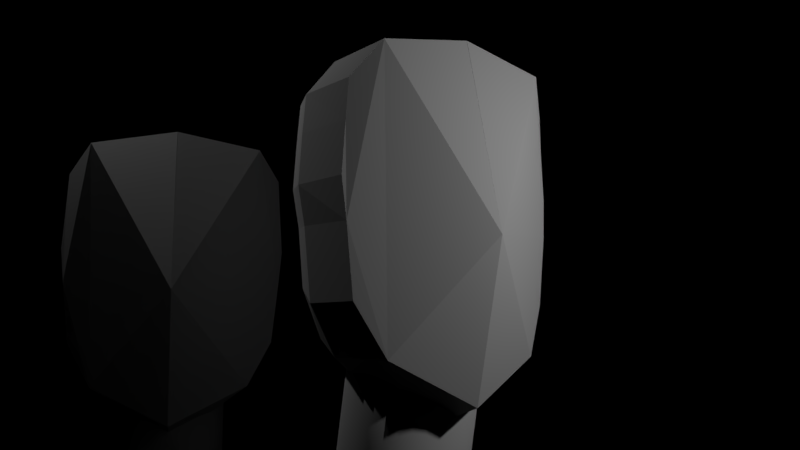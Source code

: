 # Source: head.blend  (saved by Blender 2.79.0; exported with 4.5.12 LTS)
import bpy
from mathutils import Matrix  # noqa: F401  (used for matrix-valued properties, if any)

bpy.ops.wm.read_factory_settings(use_empty=True)
scene = bpy.context.scene
scene.name = 'Scene'

# ---- collections
col_collection_1 = bpy.data.collections.new('Collection 1'); scene.collection.children.link(col_collection_1)

# ---- materials (node trees are filled in below, after node groups)
mat_material = bpy.data.materials.new('Material')
mat_material.alpha_threshold = 0.0
mat_material.roughness = 0.5
mat_material.line_color = (0.0, 0.0, 0.0, 1.0)
mat_material_001 = bpy.data.materials.new('Material.001')
mat_material_001.alpha_threshold = 0.0
mat_material_001.roughness = 0.5
mat_material_001.line_color = (0.0, 0.0, 0.0, 1.0)

# ---- material node trees

# ---- world
world_world = bpy.data.worlds.new('World'); scene.world = world_world
world_world.color = (0.0, 0.0, 0.0)
world_world.use_sun_shadow = False
world_world.sun_shadow_jitter_overblur = 0.0
world_world.cycles.sampling_method = 'MANUAL'

# ---- cameras
cam_camera = bpy.data.cameras.new('Camera')
cam_camera.clip_end = 100.0
cam_camera.lens = 35.0
cam_camera.sensor_width = 32.0
cam_camera.sensor_height = 18.0
cam_camera.ortho_scale = 7.314
cam_camera.dof.focus_distance = 0.0

# ---- lights
light_lamp = bpy.data.lights.new('Lamp', 'POINT')
light_lamp.transmission_factor = 0.0
light_lamp.cutoff_distance = 30.0
light_lamp.energy = 100.0
light_lamp.shadow_buffer_clip_start = 1.001
light_lamp.shadow_soft_size = 0.1
light_lamp.shadow_maximum_resolution = 0.006
light_lamp.use_absolute_resolution = True
light_lamp_001 = bpy.data.lights.new('Lamp.001', 'POINT')
light_lamp_001.transmission_factor = 0.0
light_lamp_001.cutoff_distance = 30.0
light_lamp_001.energy = 100.0
light_lamp_001.shadow_buffer_clip_start = 1.001
light_lamp_001.shadow_soft_size = 0.1
light_lamp_001.shadow_maximum_resolution = 0.006
light_lamp_001.use_absolute_resolution = True

# ---- meshes
me_cylinder_001 = bpy.data.meshes.new('Cylinder.001')
me_cylinder_001.from_pydata([(-0.1855, 0.7817, -0.987), (0.09275, 0.7817, 0.9935), (0.007697, 0.7625, -1.014), (0.2859, 0.7625, 0.9664), (0.1935, 0.7056, -1.04), (0.4717, 0.7056, 0.9403), (0.3647, 0.6132, -1.064), (0.6429, 0.6132, 0.9162), (0.5147, 0.4888, -1.085), (0.793, 0.4888, 0.8951), (0.6379, 0.3373, -1.103), (0.9161, 0.3373, 0.8778), (0.7294, 0.1644, -1.116), (1.008, 0.1644, 0.865), (0.7858, -0.02322, -1.123), (1.064, -0.02322, 0.8571), (0.8048, -0.2183, -1.126), (1.083, -0.2183, 0.8544), (0.7858, -0.4134, -1.123), (1.064, -0.4134, 0.8571), (0.7294, -0.601, -1.116), (1.008, -0.601, 0.865), (0.6379, -0.7739, -1.103), (0.9161, -0.7739, 0.8778), (0.5147, -0.9254, -1.085), (0.793, -0.9254, 0.8951), (0.3647, -1.05, -1.064), (0.6429, -1.05, 0.9162), (0.1935, -1.142, -1.04), (0.4717, -1.142, 0.9403), (0.007697, -1.199, -1.014), (0.2859, -1.199, 0.9664), (-0.1855, -1.218, -0.987), (0.09275, -1.218, 0.9935), (-0.3787, -1.199, -0.9599), (-0.1004, -1.199, 1.021), (-0.5645, -1.142, -0.9338), (-0.2862, -1.142, 1.047), (-0.7357, -1.05, -0.9097), (-0.4574, -1.05, 1.071), (-0.8857, -0.9254, -0.8887), (-0.6075, -0.9254, 1.092), (-1.009, -0.7739, -0.8714), (-0.7306, -0.7739, 1.109), (-1.1, -0.601, -0.8585), (-0.8221, -0.601, 1.122), (-1.157, -0.4134, -0.8506), (-0.8785, -0.4134, 1.13), (-1.176, -0.2183, -0.8479), (-0.8975, -0.2183, 1.133), (-1.157, -0.02322, -0.8506), (-0.8785, -0.02322, 1.13), (-1.1, 0.1644, -0.8585), (-0.8221, 0.1644, 1.122), (-1.009, 0.3373, -0.8714), (-0.7306, 0.3373, 1.109), (-0.8857, 0.4888, -0.8887), (-0.6075, 0.4888, 1.092), (-0.7357, 0.6132, -0.9097), (-0.4574, 0.6132, 1.071), (-0.5645, 0.7056, -0.9338), (-0.2862, 0.7056, 1.047), (-0.3787, 0.7625, -0.9599), (-0.1004, 0.7625, 1.021), (0.2859, 0.7625, 0.9664), (0.09275, 0.7817, 0.9935), (0.4717, 0.7056, 0.9403), (0.6429, 0.6132, 0.9162), (0.793, 0.4888, 0.8951), (0.9161, 0.3373, 0.8778), (1.008, 0.1644, 0.865), (1.064, -0.02322, 0.8571), (1.083, -0.2183, 0.8544), (1.064, -0.4134, 0.8571), (1.008, -0.601, 0.865), (0.9161, -0.7739, 0.8778), (0.793, -0.9254, 0.8951), (0.6429, -1.05, 0.9162), (0.4717, -1.142, 0.9403), (0.2859, -1.199, 0.9664), (0.09275, -1.218, 0.9935), (-0.1004, -1.199, 1.021), (-0.2862, -1.142, 1.047), (-0.4574, -1.05, 1.071), (-0.6075, -0.9254, 1.092), (-0.7306, -0.7739, 1.109), (-0.8221, -0.601, 1.122), (-0.8785, -0.4134, 1.13), (-0.8975, -0.2183, 1.133), (-0.8785, -0.02322, 1.13), (-0.8221, 0.1644, 1.122), (-0.7306, 0.3373, 1.109), (-0.6075, 0.4888, 1.092), (-0.4574, 0.6132, 1.071), (-0.2862, 0.7056, 1.047), (-0.1004, 0.7625, 1.021)], [], [(0, 1, 3, 2), (2, 3, 5, 4), (4, 5, 7, 6), (6, 7, 9, 8), (8, 9, 11, 10), (10, 11, 13, 12), (12, 13, 15, 14), (14, 15, 17, 16), (16, 17, 19, 18), (18, 19, 21, 20), (20, 21, 23, 22), (22, 23, 25, 24), (24, 25, 27, 26), (26, 27, 29, 28), (28, 29, 31, 30), (30, 31, 33, 32), (32, 33, 35, 34), (34, 35, 37, 36), (36, 37, 39, 38), (38, 39, 41, 40), (40, 41, 43, 42), (42, 43, 45, 44), (44, 45, 47, 46), (46, 47, 49, 48), (48, 49, 51, 50), (50, 51, 53, 52), (52, 53, 55, 54), (54, 55, 57, 56), (56, 57, 59, 58), (58, 59, 61, 60), (15, 13, 70, 71), (60, 61, 63, 62), (62, 63, 1, 0), (0, 2, 4, 6, 8, 10, 12, 14, 16, 18, 20, 22, 24, 26, 28, 30, 32, 34, 36, 38, 40, 42, 44, 46, 48, 50, 52, 54, 56, 58, 60, 62), (64, 65, 95, 94, 93, 92, 91, 90, 89, 88, 87, 86, 85, 84, 83, 82, 81, 80, 79, 78, 77, 76, 75, 74, 73, 72, 71, 70, 69, 68, 67, 66), (33, 31, 79, 80), (51, 49, 88, 89), (7, 5, 66, 67), (25, 23, 75, 76), (43, 41, 84, 85), (61, 59, 93, 94), (17, 15, 71, 72), (35, 33, 80, 81), (53, 51, 89, 90), (9, 7, 67, 68), (27, 25, 76, 77), (45, 43, 85, 86), (63, 61, 94, 95), (19, 17, 72, 73), (37, 35, 81, 82), (55, 53, 90, 91), (11, 9, 68, 69), (29, 27, 77, 78), (47, 45, 86, 87), (3, 1, 65, 64), (1, 63, 95, 65), (21, 19, 73, 74), (39, 37, 82, 83), (57, 55, 91, 92), (13, 11, 69, 70), (31, 29, 78, 79), (49, 47, 87, 88), (5, 3, 64, 66), (23, 21, 74, 75), (41, 39, 83, 84), (59, 57, 92, 93)])
me_cylinder_001.polygons.foreach_set('use_smooth', [True] * 66)
me_cylinder_001.use_remesh_preserve_volume = False
me_cylinder_001.use_remesh_preserve_attributes = False
me_cylinder_001.use_mirror_vertex_groups = False
me_cylinder_001.update()
me_cube = bpy.data.meshes.new('Cube')
me_cube.from_pydata([(1.051, -1.041, -0.5943), (0.7619, 0.1487, -0.4581), (1.101, -1.024, 1.173), (0.821, 0.1416, 1.209), (8.121e-09, -0.0931, -1.54), (8.79e-05, -1.314, -1.445), (0.005394, 0.5813, 1.276), (0.001478, -1.208, 1.647), (0.8857, 0.1416, 0.4222), (1.152, -1.013, 0.3869), (1.0, -0.35, -0.6), (0.8533, 0.1416, 0.8656), (1.071, -0.35, 1.174), (1.122, -1.015, 0.8289), (-0.002533, -0.2878, 1.607), (8.792e-05, -1.614, -0.05185), (4.395e-05, -0.5069, -1.701), (-0.006324, 0.5064, -0.8121), (0.8776, -1.191, 1.489), (0.5619, 0.1487, -0.9081), (0.8, -1.157, -1.051), (0.5517, 0.3681, 1.34), (0.818, 0.1416, 0.07871), (1.118, -1.037, 0.02718), (1.135, -0.35, 0.3869), (1.068, -0.35, 0.04347), (0.8353, -0.4284, 1.486), (0.8, -0.4284, -1.05), (-0.08503, -0.4921, 0.3335), (1.103, -0.35, 0.8304), (-0.005354, 0.7152, 0.2664), (8.792e-05, -1.614, -0.05185)], [(15, 31)], [(29, 11, 3, 12), (28, 14, 6, 30, 17), (5, 20, 0, 23, 9, 13, 2, 18, 7, 15), (6, 21, 3, 11, 8, 22, 1, 19, 4, 17, 30), (27, 10, 0, 20), (26, 18, 2, 12), (25, 22, 8, 24), (23, 25, 24, 9), (0, 10, 25, 23), (10, 1, 22, 25), (21, 26, 12, 3), (6, 14, 26, 21), (14, 7, 18, 26), (16, 27, 20, 5), (4, 19, 27, 16), (19, 1, 10, 27), (16, 28, 17, 4), (5, 15, 28, 16), (15, 7, 14, 28), (13, 29, 12, 2), (9, 24, 29, 13), (24, 8, 11, 29)])
me_cube.materials.append(mat_material)
me_cube.use_remesh_preserve_volume = False
me_cube.use_remesh_preserve_attributes = False
me_cube.use_mirror_vertex_groups = False
me_cube.update()
me_cube_001 = bpy.data.meshes.new('Cube.001')
me_cube_001.from_pydata([(1.051, -1.041, -0.5943), (0.7619, 0.1487, -0.4581), (1.101, -1.024, 1.173), (0.821, 0.1416, 1.209), (8.121e-09, -0.0931, -1.54), (8.79e-05, -1.314, -1.445), (0.005394, 0.5813, 1.276), (0.001478, -1.208, 1.647), (0.8857, 0.1416, 0.4222), (1.152, -1.013, 0.3869), (1.0, -0.35, -0.6), (0.8533, 0.1416, 0.8656), (1.071, -0.35, 1.174), (1.122, -1.015, 0.8289), (-0.002533, -0.2878, 1.607), (8.792e-05, -1.614, -0.05185), (4.395e-05, -0.5069, -1.701), (-0.006324, 0.5064, -0.8121), (0.8776, -1.191, 1.489), (0.5619, 0.1487, -0.9081), (0.8, -1.157, -1.051), (0.5517, 0.3681, 1.34), (0.818, 0.1416, 0.07871), (1.118, -1.037, 0.02718), (1.135, -0.35, 0.3869), (1.068, -0.35, 0.04347), (0.8353, -0.4284, 1.486), (0.8, -0.4284, -1.05), (-0.08503, -0.4921, 0.3335), (1.103, -0.35, 0.8304), (-0.005354, 0.7152, 0.2664), (8.792e-05, -1.614, -0.05185)], [(15, 31)], [(29, 11, 3, 12), (28, 14, 6, 30, 17), (5, 20, 0, 23, 9, 13, 2, 18, 7, 15), (6, 21, 3, 11, 8, 22, 1, 19, 4, 17, 30), (27, 10, 0, 20), (26, 18, 2, 12), (25, 22, 8, 24), (23, 25, 24, 9), (0, 10, 25, 23), (10, 1, 22, 25), (21, 26, 12, 3), (6, 14, 26, 21), (14, 7, 18, 26), (16, 27, 20, 5), (4, 19, 27, 16), (19, 1, 10, 27), (16, 28, 17, 4), (5, 15, 28, 16), (15, 7, 14, 28), (13, 29, 12, 2), (9, 24, 29, 13), (24, 8, 11, 29)])
me_cube_001.materials.append(mat_material_001)
me_cube_001.use_remesh_preserve_volume = False
me_cube_001.use_remesh_preserve_attributes = False
me_cube_001.use_mirror_vertex_groups = False
me_cube_001.update()
me_cylinder_002 = bpy.data.meshes.new('Cylinder.002')
me_cylinder_002.from_pydata([(-0.1855, 0.7817, -0.987), (0.09275, 0.7817, 0.9935), (0.007697, 0.7625, -1.014), (0.2859, 0.7625, 0.9664), (0.1935, 0.7056, -1.04), (0.4717, 0.7056, 0.9403), (0.3647, 0.6132, -1.064), (0.6429, 0.6132, 0.9162), (0.5147, 0.4888, -1.085), (0.793, 0.4888, 0.8951), (0.6379, 0.3373, -1.103), (0.9161, 0.3373, 0.8778), (0.7294, 0.1644, -1.116), (1.008, 0.1644, 0.865), (0.7858, -0.02322, -1.123), (1.064, -0.02322, 0.8571), (0.8048, -0.2183, -1.126), (1.083, -0.2183, 0.8544), (0.7858, -0.4134, -1.123), (1.064, -0.4134, 0.8571), (0.7294, -0.601, -1.116), (1.008, -0.601, 0.865), (0.6379, -0.7739, -1.103), (0.9161, -0.7739, 0.8778), (0.5147, -0.9254, -1.085), (0.793, -0.9254, 0.8951), (0.3647, -1.05, -1.064), (0.6429, -1.05, 0.9162), (0.1935, -1.142, -1.04), (0.4717, -1.142, 0.9403), (0.007697, -1.199, -1.014), (0.2859, -1.199, 0.9664), (-0.1855, -1.218, -0.987), (0.09275, -1.218, 0.9935), (-0.3787, -1.199, -0.9599), (-0.1004, -1.199, 1.021), (-0.5645, -1.142, -0.9338), (-0.2862, -1.142, 1.047), (-0.7357, -1.05, -0.9097), (-0.4574, -1.05, 1.071), (-0.8857, -0.9254, -0.8887), (-0.6075, -0.9254, 1.092), (-1.009, -0.7739, -0.8714), (-0.7306, -0.7739, 1.109), (-1.1, -0.601, -0.8585), (-0.8221, -0.601, 1.122), (-1.157, -0.4134, -0.8506), (-0.8785, -0.4134, 1.13), (-1.176, -0.2183, -0.8479), (-0.8975, -0.2183, 1.133), (-1.157, -0.02322, -0.8506), (-0.8785, -0.02322, 1.13), (-1.1, 0.1644, -0.8585), (-0.8221, 0.1644, 1.122), (-1.009, 0.3373, -0.8714), (-0.7306, 0.3373, 1.109), (-0.8857, 0.4888, -0.8887), (-0.6075, 0.4888, 1.092), (-0.7357, 0.6132, -0.9097), (-0.4574, 0.6132, 1.071), (-0.5645, 0.7056, -0.9338), (-0.2862, 0.7056, 1.047), (-0.3787, 0.7625, -0.9599), (-0.1004, 0.7625, 1.021), (0.2859, 0.7625, 0.9664), (0.09275, 0.7817, 0.9935), (0.4717, 0.7056, 0.9403), (0.6429, 0.6132, 0.9162), (0.793, 0.4888, 0.8951), (0.9161, 0.3373, 0.8778), (1.008, 0.1644, 0.865), (1.064, -0.02322, 0.8571), (1.083, -0.2183, 0.8544), (1.064, -0.4134, 0.8571), (1.008, -0.601, 0.865), (0.9161, -0.7739, 0.8778), (0.793, -0.9254, 0.8951), (0.6429, -1.05, 0.9162), (0.4717, -1.142, 0.9403), (0.2859, -1.199, 0.9664), (0.09275, -1.218, 0.9935), (-0.1004, -1.199, 1.021), (-0.2862, -1.142, 1.047), (-0.4574, -1.05, 1.071), (-0.6075, -0.9254, 1.092), (-0.7306, -0.7739, 1.109), (-0.8221, -0.601, 1.122), (-0.8785, -0.4134, 1.13), (-0.8975, -0.2183, 1.133), (-0.8785, -0.02322, 1.13), (-0.8221, 0.1644, 1.122), (-0.7306, 0.3373, 1.109), (-0.6075, 0.4888, 1.092), (-0.4574, 0.6132, 1.071), (-0.2862, 0.7056, 1.047), (-0.1004, 0.7625, 1.021)], [], [(0, 1, 3, 2), (2, 3, 5, 4), (4, 5, 7, 6), (6, 7, 9, 8), (8, 9, 11, 10), (10, 11, 13, 12), (12, 13, 15, 14), (14, 15, 17, 16), (16, 17, 19, 18), (18, 19, 21, 20), (20, 21, 23, 22), (22, 23, 25, 24), (24, 25, 27, 26), (26, 27, 29, 28), (28, 29, 31, 30), (30, 31, 33, 32), (32, 33, 35, 34), (34, 35, 37, 36), (36, 37, 39, 38), (38, 39, 41, 40), (40, 41, 43, 42), (42, 43, 45, 44), (44, 45, 47, 46), (46, 47, 49, 48), (48, 49, 51, 50), (50, 51, 53, 52), (52, 53, 55, 54), (54, 55, 57, 56), (56, 57, 59, 58), (58, 59, 61, 60), (15, 13, 70, 71), (60, 61, 63, 62), (62, 63, 1, 0), (0, 2, 4, 6, 8, 10, 12, 14, 16, 18, 20, 22, 24, 26, 28, 30, 32, 34, 36, 38, 40, 42, 44, 46, 48, 50, 52, 54, 56, 58, 60, 62), (64, 65, 95, 94, 93, 92, 91, 90, 89, 88, 87, 86, 85, 84, 83, 82, 81, 80, 79, 78, 77, 76, 75, 74, 73, 72, 71, 70, 69, 68, 67, 66), (33, 31, 79, 80), (51, 49, 88, 89), (7, 5, 66, 67), (25, 23, 75, 76), (43, 41, 84, 85), (61, 59, 93, 94), (17, 15, 71, 72), (35, 33, 80, 81), (53, 51, 89, 90), (9, 7, 67, 68), (27, 25, 76, 77), (45, 43, 85, 86), (63, 61, 94, 95), (19, 17, 72, 73), (37, 35, 81, 82), (55, 53, 90, 91), (11, 9, 68, 69), (29, 27, 77, 78), (47, 45, 86, 87), (3, 1, 65, 64), (1, 63, 95, 65), (21, 19, 73, 74), (39, 37, 82, 83), (57, 55, 91, 92), (13, 11, 69, 70), (31, 29, 78, 79), (49, 47, 87, 88), (5, 3, 64, 66), (23, 21, 74, 75), (41, 39, 83, 84), (59, 57, 92, 93)])
me_cylinder_002.polygons.foreach_set('use_smooth', [True] * 66)
me_cylinder_002.use_remesh_preserve_volume = False
me_cylinder_002.use_remesh_preserve_attributes = False
me_cylinder_002.use_mirror_vertex_groups = False
me_cylinder_002.update()

# ---- objects
ob_cylinder = bpy.data.objects.new('Cylinder', me_cylinder_001)
ob_cube = bpy.data.objects.new('Cube', me_cube)
ob_lamp = bpy.data.objects.new('Lamp', light_lamp)
ob_camera = bpy.data.objects.new('Camera', cam_camera)
ob_lamp_001 = bpy.data.objects.new('Lamp.001', light_lamp_001)
ob_cube_001 = bpy.data.objects.new('Cube.001', me_cube_001)
ob_cylinder_001 = bpy.data.objects.new('Cylinder.001', me_cylinder_002)

# ---- transforms, parenting, visibility, modifiers, constraints
ob_cylinder.location = (0.6797, 0.1001, -2.183)
ob_cylinder.rotation_euler = (0.0, 0.1225, 0.0)
ob_cylinder.scale = (0.5632, 0.6059, 1.141)
ob_cylinder.lineart.crease_threshold = 0.0
ob_cube.location = (0.3096, -0.0001609, 0.01113)
ob_cube.rotation_euler = (0.0, -0.0, 1.571)
ob_cube.lock_rotations_4d = False
ob_cube.empty_display_type = 'ARROWS'
ob_cube.lineart.crease_threshold = 0.0
_m = ob_cube.modifiers.new('Mirror', 'MIRROR')
ob_lamp.location = (4.461, 1.302, 1.001)
ob_lamp.rotation_euler = (0.6503, 0.05522, 1.866)
ob_lamp.lock_rotations_4d = False
ob_lamp.empty_display_type = 'ARROWS'
ob_lamp.color = (0.0, 0.0, 0.0, 0.0)
ob_lamp.lineart.crease_threshold = 0.0
ob_camera.location = (6.873, -4.972, -0.748)
ob_camera.rotation_euler = (1.682, -0.003818, 0.8999)
ob_camera.lock_rotations_4d = False
ob_camera.empty_display_type = 'ARROWS'
ob_camera.color = (0.0, 0.0, 0.0, 0.0)
ob_camera.display_type = 'WIRE'
ob_camera.lineart.crease_threshold = 0.0
ob_lamp_001.location = (-2.759, -2.458, 4.13)
ob_lamp_001.rotation_euler = (0.6503, 0.05522, 1.866)
ob_lamp_001.lock_rotations_4d = False
ob_lamp_001.empty_display_type = 'ARROWS'
ob_lamp_001.color = (0.0, 0.0, 0.0, 0.0)
ob_lamp_001.lineart.crease_threshold = 0.0
ob_cube_001.location = (-2.919, -0.591, -0.3703)
ob_cube_001.rotation_euler = (0.0, -0.0, 1.12)
ob_cube_001.lock_rotations_4d = False
ob_cube_001.empty_display_type = 'ARROWS'
ob_cube_001.lineart.crease_threshold = 0.0
_m = ob_cube_001.modifiers.new('Mirror', 'MIRROR')
ob_cylinder_001.location = (-2.542, -0.6619, -2.564)
ob_cylinder_001.rotation_euler = (0.0, 0.1225, -0.4505)
ob_cylinder_001.scale = (0.5632, 0.6059, 1.141)
ob_cylinder_001.lineart.crease_threshold = 0.0

# ---- collection membership
col_collection_1.objects.link(ob_cylinder)
col_collection_1.objects.link(ob_cube)
col_collection_1.objects.link(ob_lamp)
col_collection_1.objects.link(ob_camera)
col_collection_1.objects.link(ob_lamp_001)
col_collection_1.objects.link(ob_cube_001)
col_collection_1.objects.link(ob_cylinder_001)

# ---- scene / render settings (as saved in the file)
scene.camera = ob_camera
scene.frame_start = 1; scene.frame_end = 250; scene.frame_set(1)
scene.render.engine = 'CYCLES'
scene.render.resolution_percentage = 50
scene.render.dither_intensity = 0.0
scene.cycles.use_denoising = False
scene.cycles.samples = 128
scene.cycles.sampling_pattern = 'TABULATED_SOBOL'
scene.cycles.use_adaptive_sampling = False
scene.cycles.use_light_tree = False
scene.cycles.blur_glossy = 0.0
scene.cycles.sample_clamp_indirect = 0.0
scene.view_settings.view_transform = 'Standard'
bpy.context.view_layer.update()
